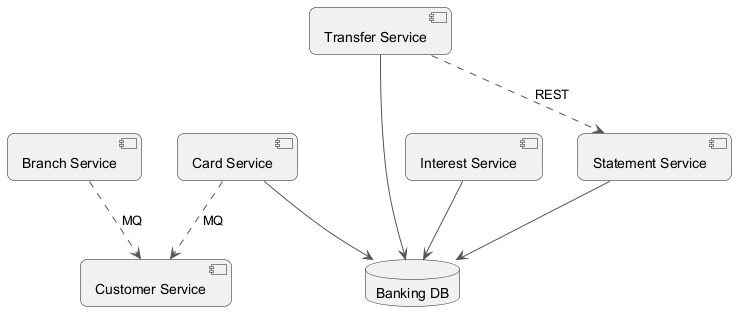

The diagram above was rendered by PlantUML. Its source (embedded in the PNG):
@startuml
skinparam backgroundColor #FFFFFF
skinparam roundCorner 15
skinparam ArrowColor #555555
component "Customer Service" as C_CustomerService
component "Transfer Service" as C_TransferService
component "Card Service" as C_CardService
component "Statement Service" as C_StatementService
component "Interest Service" as C_InterestService
component "Branch Service" as C_BranchService
database "Banking DB" as DB_banking
C_TransferService --> DB_banking
C_CardService --> DB_banking
C_StatementService --> DB_banking
C_InterestService --> DB_banking
C_CardService ..> C_CustomerService : MQ
C_BranchService ..> C_CustomerService : MQ
C_TransferService ..> C_StatementService : REST
@enduml